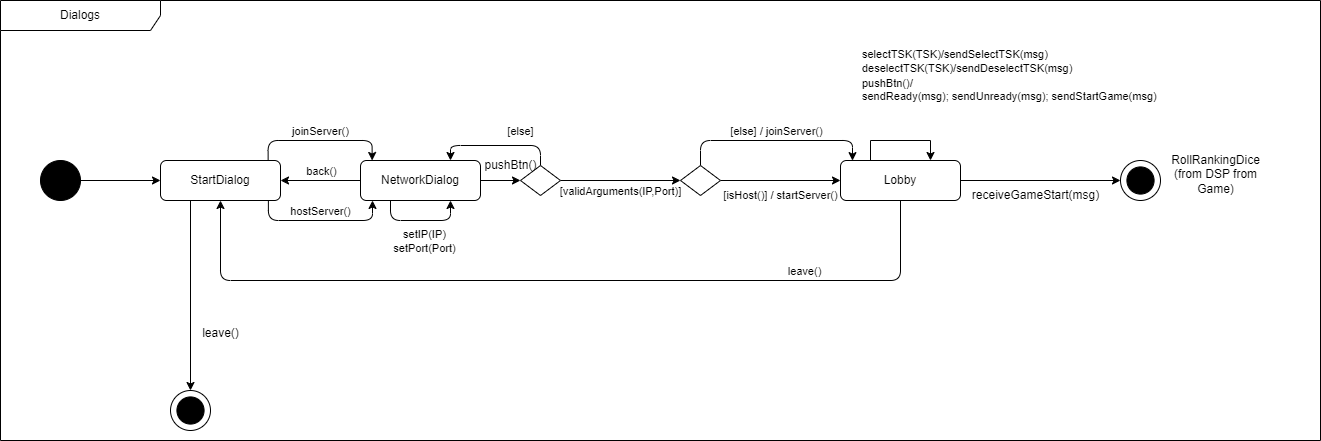

The diagram above was exported from draw.io. Its source (the exported page's mxGraphModel, read from the mxfile embedded in the PNG):
<mxGraphModel dx="2485" dy="828" grid="1" gridSize="10" guides="1" tooltips="1" connect="1" arrows="1" fold="1" page="1" pageScale="1" pageWidth="827" pageHeight="1169" math="0" shadow="0">
  <root>
    <mxCell id="0" />
    <mxCell id="1" parent="0" />
    <mxCell id="I6_56wZajx8HJ1nVJNWv-1" value="Dialogs" style="shape=umlFrame;whiteSpace=wrap;html=1;pointerEvents=0;recursiveResize=0;container=1;collapsible=0;width=160;" parent="1" vertex="1">
      <mxGeometry x="-120" y="560" width="1320" height="440" as="geometry" />
    </mxCell>
    <mxCell id="I6_56wZajx8HJ1nVJNWv-4" style="edgeStyle=orthogonalEdgeStyle;rounded=0;orthogonalLoop=1;jettySize=auto;html=1;exitX=1;exitY=0.5;exitDx=0;exitDy=0;entryX=0;entryY=0.5;entryDx=0;entryDy=0;" parent="I6_56wZajx8HJ1nVJNWv-1" source="I6_56wZajx8HJ1nVJNWv-2" target="I6_56wZajx8HJ1nVJNWv-3" edge="1">
      <mxGeometry relative="1" as="geometry" />
    </mxCell>
    <mxCell id="I6_56wZajx8HJ1nVJNWv-2" value="" style="ellipse;whiteSpace=wrap;html=1;aspect=fixed;fillColor=#000000;" parent="I6_56wZajx8HJ1nVJNWv-1" vertex="1">
      <mxGeometry x="40" y="160" width="40" height="40" as="geometry" />
    </mxCell>
    <mxCell id="I6_56wZajx8HJ1nVJNWv-7" style="edgeStyle=orthogonalEdgeStyle;rounded=1;orthogonalLoop=1;jettySize=auto;html=1;exitX=0.897;exitY=0;exitDx=0;exitDy=0;entryX=0.097;entryY=0;entryDx=0;entryDy=0;entryPerimeter=0;exitPerimeter=0;curved=0;" parent="I6_56wZajx8HJ1nVJNWv-1" source="I6_56wZajx8HJ1nVJNWv-3" target="I6_56wZajx8HJ1nVJNWv-5" edge="1">
      <mxGeometry relative="1" as="geometry" />
    </mxCell>
    <mxCell id="I6_56wZajx8HJ1nVJNWv-38" value="joinServer()" style="edgeLabel;html=1;align=center;verticalAlign=middle;resizable=0;points=[];" parent="I6_56wZajx8HJ1nVJNWv-7" vertex="1" connectable="0">
      <mxGeometry x="-0.0917" y="-1" relative="1" as="geometry">
        <mxPoint x="7" y="-11" as="offset" />
      </mxGeometry>
    </mxCell>
    <mxCell id="I6_56wZajx8HJ1nVJNWv-8" style="edgeStyle=orthogonalEdgeStyle;rounded=1;orthogonalLoop=1;jettySize=auto;html=1;exitX=0.899;exitY=0.999;exitDx=0;exitDy=0;entryX=0.1;entryY=0.999;entryDx=0;entryDy=0;exitPerimeter=0;entryPerimeter=0;curved=0;" parent="I6_56wZajx8HJ1nVJNWv-1" source="I6_56wZajx8HJ1nVJNWv-3" target="I6_56wZajx8HJ1nVJNWv-5" edge="1">
      <mxGeometry relative="1" as="geometry" />
    </mxCell>
    <mxCell id="I6_56wZajx8HJ1nVJNWv-39" value="hostServer()" style="edgeLabel;html=1;align=center;verticalAlign=middle;resizable=0;points=[];" parent="I6_56wZajx8HJ1nVJNWv-8" vertex="1" connectable="0">
      <mxGeometry x="-0.2906" relative="1" as="geometry">
        <mxPoint x="21" y="-10" as="offset" />
      </mxGeometry>
    </mxCell>
    <mxCell id="1bu2r8IgVSWR0Z-jSFB_-4" style="edgeStyle=orthogonalEdgeStyle;rounded=0;orthogonalLoop=1;jettySize=auto;html=1;exitX=0.25;exitY=1;exitDx=0;exitDy=0;entryX=0.5;entryY=0;entryDx=0;entryDy=0;" parent="I6_56wZajx8HJ1nVJNWv-1" source="I6_56wZajx8HJ1nVJNWv-3" target="I6_56wZajx8HJ1nVJNWv-24" edge="1">
      <mxGeometry relative="1" as="geometry" />
    </mxCell>
    <mxCell id="I6_56wZajx8HJ1nVJNWv-3" value="StartDialog" style="rounded=1;whiteSpace=wrap;html=1;" parent="I6_56wZajx8HJ1nVJNWv-1" vertex="1">
      <mxGeometry x="160" y="160" width="120" height="40" as="geometry" />
    </mxCell>
    <mxCell id="I6_56wZajx8HJ1nVJNWv-9" style="edgeStyle=orthogonalEdgeStyle;rounded=0;orthogonalLoop=1;jettySize=auto;html=1;exitX=0;exitY=0.5;exitDx=0;exitDy=0;entryX=1;entryY=0.5;entryDx=0;entryDy=0;" parent="I6_56wZajx8HJ1nVJNWv-1" source="I6_56wZajx8HJ1nVJNWv-5" target="I6_56wZajx8HJ1nVJNWv-3" edge="1">
      <mxGeometry relative="1" as="geometry" />
    </mxCell>
    <mxCell id="I6_56wZajx8HJ1nVJNWv-37" value="back()" style="edgeLabel;html=1;align=center;verticalAlign=middle;resizable=0;points=[];" parent="I6_56wZajx8HJ1nVJNWv-9" vertex="1" connectable="0">
      <mxGeometry x="-0.2" relative="1" as="geometry">
        <mxPoint x="-8" y="-10" as="offset" />
      </mxGeometry>
    </mxCell>
    <mxCell id="I6_56wZajx8HJ1nVJNWv-12" style="edgeStyle=orthogonalEdgeStyle;rounded=0;orthogonalLoop=1;jettySize=auto;html=1;exitX=1;exitY=0.5;exitDx=0;exitDy=0;entryX=0;entryY=0.5;entryDx=0;entryDy=0;" parent="I6_56wZajx8HJ1nVJNWv-1" source="I6_56wZajx8HJ1nVJNWv-5" target="I6_56wZajx8HJ1nVJNWv-11" edge="1">
      <mxGeometry relative="1" as="geometry" />
    </mxCell>
    <mxCell id="I6_56wZajx8HJ1nVJNWv-5" value="NetworkDialog" style="rounded=1;whiteSpace=wrap;html=1;" parent="I6_56wZajx8HJ1nVJNWv-1" vertex="1">
      <mxGeometry x="360" y="160" width="120" height="40" as="geometry" />
    </mxCell>
    <mxCell id="I6_56wZajx8HJ1nVJNWv-10" style="edgeStyle=orthogonalEdgeStyle;rounded=1;orthogonalLoop=1;jettySize=auto;html=1;exitX=0.25;exitY=1;exitDx=0;exitDy=0;entryX=0.75;entryY=1;entryDx=0;entryDy=0;curved=0;" parent="I6_56wZajx8HJ1nVJNWv-1" source="I6_56wZajx8HJ1nVJNWv-5" target="I6_56wZajx8HJ1nVJNWv-5" edge="1">
      <mxGeometry relative="1" as="geometry" />
    </mxCell>
    <mxCell id="I6_56wZajx8HJ1nVJNWv-40" value="setIP(IP)&lt;br&gt;setPort(Port)" style="edgeLabel;html=1;align=center;verticalAlign=middle;resizable=0;points=[];" parent="I6_56wZajx8HJ1nVJNWv-10" vertex="1" connectable="0">
      <mxGeometry x="0.06" relative="1" as="geometry">
        <mxPoint y="20" as="offset" />
      </mxGeometry>
    </mxCell>
    <mxCell id="I6_56wZajx8HJ1nVJNWv-14" style="edgeStyle=orthogonalEdgeStyle;rounded=0;orthogonalLoop=1;jettySize=auto;html=1;exitX=1;exitY=0.5;exitDx=0;exitDy=0;entryX=0;entryY=0.5;entryDx=0;entryDy=0;" parent="I6_56wZajx8HJ1nVJNWv-1" source="I6_56wZajx8HJ1nVJNWv-11" target="I6_56wZajx8HJ1nVJNWv-13" edge="1">
      <mxGeometry relative="1" as="geometry" />
    </mxCell>
    <mxCell id="I6_56wZajx8HJ1nVJNWv-41" value="[validArguments(IP,Port)]" style="edgeLabel;html=1;align=center;verticalAlign=middle;resizable=0;points=[];" parent="I6_56wZajx8HJ1nVJNWv-14" vertex="1" connectable="0">
      <mxGeometry x="-0.2098" y="1" relative="1" as="geometry">
        <mxPoint x="12" y="11" as="offset" />
      </mxGeometry>
    </mxCell>
    <mxCell id="I6_56wZajx8HJ1nVJNWv-15" style="edgeStyle=orthogonalEdgeStyle;rounded=1;orthogonalLoop=1;jettySize=auto;html=1;exitX=0.5;exitY=0;exitDx=0;exitDy=0;entryX=0.75;entryY=0;entryDx=0;entryDy=0;curved=0;" parent="I6_56wZajx8HJ1nVJNWv-1" source="I6_56wZajx8HJ1nVJNWv-11" target="I6_56wZajx8HJ1nVJNWv-5" edge="1">
      <mxGeometry relative="1" as="geometry" />
    </mxCell>
    <mxCell id="I6_56wZajx8HJ1nVJNWv-42" value="[else]" style="edgeLabel;html=1;align=center;verticalAlign=middle;resizable=0;points=[];" parent="I6_56wZajx8HJ1nVJNWv-15" vertex="1" connectable="0">
      <mxGeometry x="-0.4781" y="-1" relative="1" as="geometry">
        <mxPoint x="-8" y="-14" as="offset" />
      </mxGeometry>
    </mxCell>
    <mxCell id="I6_56wZajx8HJ1nVJNWv-11" value="" style="rhombus;whiteSpace=wrap;html=1;" parent="I6_56wZajx8HJ1nVJNWv-1" vertex="1">
      <mxGeometry x="520" y="165" width="40" height="30" as="geometry" />
    </mxCell>
    <mxCell id="I6_56wZajx8HJ1nVJNWv-17" style="edgeStyle=orthogonalEdgeStyle;rounded=0;orthogonalLoop=1;jettySize=auto;html=1;exitX=1;exitY=0.5;exitDx=0;exitDy=0;entryX=0;entryY=0.5;entryDx=0;entryDy=0;" parent="I6_56wZajx8HJ1nVJNWv-1" source="I6_56wZajx8HJ1nVJNWv-13" target="I6_56wZajx8HJ1nVJNWv-16" edge="1">
      <mxGeometry relative="1" as="geometry" />
    </mxCell>
    <mxCell id="I6_56wZajx8HJ1nVJNWv-43" value="[isHost()] / startServer()" style="edgeLabel;html=1;align=center;verticalAlign=middle;resizable=0;points=[];" parent="I6_56wZajx8HJ1nVJNWv-17" vertex="1" connectable="0">
      <mxGeometry x="0.273" y="-2" relative="1" as="geometry">
        <mxPoint x="-17" y="12" as="offset" />
      </mxGeometry>
    </mxCell>
    <mxCell id="I6_56wZajx8HJ1nVJNWv-18" style="edgeStyle=orthogonalEdgeStyle;rounded=1;orthogonalLoop=1;jettySize=auto;html=1;exitX=0.5;exitY=0;exitDx=0;exitDy=0;entryX=0.1;entryY=0.003;entryDx=0;entryDy=0;entryPerimeter=0;curved=0;" parent="I6_56wZajx8HJ1nVJNWv-1" source="I6_56wZajx8HJ1nVJNWv-13" target="I6_56wZajx8HJ1nVJNWv-16" edge="1">
      <mxGeometry relative="1" as="geometry" />
    </mxCell>
    <mxCell id="I6_56wZajx8HJ1nVJNWv-44" value="[else] / joinServer()" style="edgeLabel;html=1;align=center;verticalAlign=middle;resizable=0;points=[];" parent="I6_56wZajx8HJ1nVJNWv-18" vertex="1" connectable="0">
      <mxGeometry x="0.0143" y="-2" relative="1" as="geometry">
        <mxPoint y="-12" as="offset" />
      </mxGeometry>
    </mxCell>
    <mxCell id="I6_56wZajx8HJ1nVJNWv-13" value="" style="rhombus;whiteSpace=wrap;html=1;" parent="I6_56wZajx8HJ1nVJNWv-1" vertex="1">
      <mxGeometry x="680" y="165" width="40" height="30" as="geometry" />
    </mxCell>
    <mxCell id="I6_56wZajx8HJ1nVJNWv-35" style="edgeStyle=orthogonalEdgeStyle;rounded=1;orthogonalLoop=1;jettySize=auto;html=1;exitX=0.5;exitY=1;exitDx=0;exitDy=0;entryX=0.5;entryY=1;entryDx=0;entryDy=0;curved=0;" parent="I6_56wZajx8HJ1nVJNWv-1" source="I6_56wZajx8HJ1nVJNWv-16" target="I6_56wZajx8HJ1nVJNWv-3" edge="1">
      <mxGeometry relative="1" as="geometry">
        <Array as="points">
          <mxPoint x="900" y="280" />
          <mxPoint x="220" y="280" />
        </Array>
      </mxGeometry>
    </mxCell>
    <mxCell id="I6_56wZajx8HJ1nVJNWv-45" value="leave()" style="edgeLabel;html=1;align=center;verticalAlign=middle;resizable=0;points=[];" parent="I6_56wZajx8HJ1nVJNWv-35" vertex="1" connectable="0">
      <mxGeometry x="-0.5678" y="1" relative="1" as="geometry">
        <mxPoint x="5" y="-11" as="offset" />
      </mxGeometry>
    </mxCell>
    <mxCell id="I6_56wZajx8HJ1nVJNWv-16" value="Lobby" style="rounded=1;whiteSpace=wrap;html=1;" parent="I6_56wZajx8HJ1nVJNWv-1" vertex="1">
      <mxGeometry x="840" y="160" width="120" height="40" as="geometry" />
    </mxCell>
    <mxCell id="I6_56wZajx8HJ1nVJNWv-24" value="" style="ellipse;whiteSpace=wrap;html=1;aspect=fixed;" parent="I6_56wZajx8HJ1nVJNWv-1" vertex="1">
      <mxGeometry x="170" y="390" width="40" height="40" as="geometry" />
    </mxCell>
    <mxCell id="I6_56wZajx8HJ1nVJNWv-25" value="" style="ellipse;whiteSpace=wrap;html=1;aspect=fixed;fillColor=#000000;" parent="I6_56wZajx8HJ1nVJNWv-1" vertex="1">
      <mxGeometry x="176.40999999999985" y="396.40999999999997" width="27.18" height="27.18" as="geometry" />
    </mxCell>
    <mxCell id="ok4UNumR4Xlpq0FHPgY2-2" value="receiveGameStart(msg)" style="text;html=1;align=center;verticalAlign=middle;resizable=0;points=[];autosize=1;strokeColor=none;fillColor=none;" parent="I6_56wZajx8HJ1nVJNWv-1" vertex="1">
      <mxGeometry x="960" y="180" width="150" height="30" as="geometry" />
    </mxCell>
    <mxCell id="_7fV91-irXJmnFwZbw-E-2" style="edgeStyle=orthogonalEdgeStyle;rounded=0;orthogonalLoop=1;jettySize=auto;html=1;exitX=0.25;exitY=0;exitDx=0;exitDy=0;entryX=0.75;entryY=0;entryDx=0;entryDy=0;" parent="I6_56wZajx8HJ1nVJNWv-1" source="I6_56wZajx8HJ1nVJNWv-16" target="I6_56wZajx8HJ1nVJNWv-16" edge="1">
      <mxGeometry relative="1" as="geometry">
        <Array as="points">
          <mxPoint x="870" y="140" />
          <mxPoint x="930" y="140" />
        </Array>
      </mxGeometry>
    </mxCell>
    <mxCell id="_7fV91-irXJmnFwZbw-E-4" value="&lt;span style=&quot;color: rgb(0, 0, 0); font-family: Helvetica; font-size: 11px; font-style: normal; font-variant-ligatures: normal; font-variant-caps: normal; font-weight: 400; letter-spacing: normal; orphans: 2; text-align: center; text-indent: 0px; text-transform: none; widows: 2; word-spacing: 0px; -webkit-text-stroke-width: 0px; white-space: nowrap; background-color: rgb(255, 255, 255); text-decoration-thickness: initial; text-decoration-style: initial; text-decoration-color: initial; display: inline !important; float: none;&quot;&gt;selectTSK(TSK)/&lt;/span&gt;&lt;span style=&quot;background-color: initial; font-size: 11px; text-align: center; text-wrap: nowrap;&quot;&gt;sendSelectTSK(msg)&lt;/span&gt;&lt;div&gt;&lt;span style=&quot;font-size: 11px; text-align: center; text-wrap: nowrap; background-color: initial;&quot;&gt;deselectTSK(TSK)/&lt;/span&gt;&lt;span style=&quot;background-color: initial; font-size: 11px; text-align: center; text-wrap: nowrap;&quot;&gt;sendDeselectTSK(msg)&lt;/span&gt;&lt;/div&gt;&lt;div&gt;&lt;span style=&quot;font-size: 11px; text-align: center; text-wrap: nowrap; background-color: initial;&quot;&gt;pushBtn()/&lt;/span&gt;&lt;div style=&quot;forced-color-adjust: none; color: rgb(0, 0, 0); font-family: Helvetica; font-size: 11px; font-style: normal; font-variant-ligatures: normal; font-variant-caps: normal; font-weight: 400; letter-spacing: normal; orphans: 2; text-align: center; text-indent: 0px; text-transform: none; widows: 2; word-spacing: 0px; -webkit-text-stroke-width: 0px; white-space: nowrap; text-decoration-thickness: initial; text-decoration-style: initial; text-decoration-color: initial;&quot;&gt;sendReady(msg); sendUnready(msg); sendStartGame(msg)&lt;/div&gt;&lt;/div&gt;" style="text;whiteSpace=wrap;html=1;" parent="I6_56wZajx8HJ1nVJNWv-1" vertex="1">
      <mxGeometry x="860" y="40" width="240" height="100" as="geometry" />
    </mxCell>
    <mxCell id="M7aK9xLRDNEKjazXY7X_-1" value="" style="ellipse;whiteSpace=wrap;html=1;aspect=fixed;" parent="I6_56wZajx8HJ1nVJNWv-1" vertex="1">
      <mxGeometry x="1120" y="160" width="40" height="40" as="geometry" />
    </mxCell>
    <mxCell id="M7aK9xLRDNEKjazXY7X_-2" value="" style="ellipse;whiteSpace=wrap;html=1;aspect=fixed;fillColor=#000000;" parent="I6_56wZajx8HJ1nVJNWv-1" vertex="1">
      <mxGeometry x="1126.4099999999999" y="166.40999999999985" width="27.18" height="27.18" as="geometry" />
    </mxCell>
    <mxCell id="1bu2r8IgVSWR0Z-jSFB_-2" style="edgeStyle=orthogonalEdgeStyle;rounded=0;orthogonalLoop=1;jettySize=auto;html=1;exitX=1;exitY=0.5;exitDx=0;exitDy=0;entryX=0;entryY=0.5;entryDx=0;entryDy=0;" parent="I6_56wZajx8HJ1nVJNWv-1" source="I6_56wZajx8HJ1nVJNWv-16" target="M7aK9xLRDNEKjazXY7X_-1" edge="1">
      <mxGeometry relative="1" as="geometry">
        <mxPoint x="1090" y="-100" as="targetPoint" />
      </mxGeometry>
    </mxCell>
    <mxCell id="M7aK9xLRDNEKjazXY7X_-3" value="&lt;span style=&quot;text-wrap: wrap;&quot;&gt;RollRankingDice&lt;/span&gt;&lt;div style=&quot;text-wrap: wrap;&quot;&gt;(from DSP from Game)&lt;/div&gt;" style="text;html=1;align=center;verticalAlign=middle;resizable=0;points=[];autosize=1;strokeColor=none;fillColor=none;" parent="I6_56wZajx8HJ1nVJNWv-1" vertex="1">
      <mxGeometry x="1140" y="153.59000000000003" width="150" height="40" as="geometry" />
    </mxCell>
    <mxCell id="issVL2MeZYT_3weh-pUl-1" value="pushBtn()" style="text;html=1;align=center;verticalAlign=middle;resizable=0;points=[];autosize=1;strokeColor=none;fillColor=none;" parent="I6_56wZajx8HJ1nVJNWv-1" vertex="1">
      <mxGeometry x="470" y="150" width="80" height="30" as="geometry" />
    </mxCell>
    <mxCell id="1bu2r8IgVSWR0Z-jSFB_-5" value="leave()" style="text;html=1;align=center;verticalAlign=middle;resizable=0;points=[];autosize=1;strokeColor=none;fillColor=none;" parent="1" vertex="1">
      <mxGeometry x="70" y="878" width="60" height="30" as="geometry" />
    </mxCell>
  </root>
</mxGraphModel>